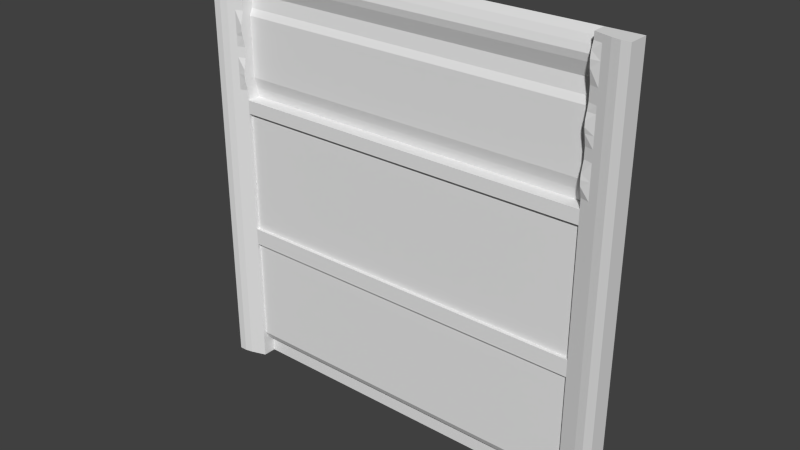 # Source: reac2_8.blend  (saved by Blender 2.76.0; exported with 4.5.12 LTS)
import bpy
from mathutils import Matrix  # noqa: F401  (used for matrix-valued properties, if any)

bpy.ops.wm.read_factory_settings(use_empty=True)
scene = bpy.context.scene
scene.name = 'Scene'

# ---- collections
col_collection_1 = bpy.data.collections.new('Collection 1'); scene.collection.children.link(col_collection_1)

# ---- materials (node trees are filled in below, after node groups)
mat_reac2_7 = bpy.data.materials.new('reac2_7')
mat_reac2_7.alpha_threshold = 0.0
mat_reac2_7.use_transparent_shadow = False
mat_reac2_7.roughness = 0.5

# ---- material node trees

# ---- world
world_world = bpy.data.worlds.new('World'); scene.world = world_world
world_world.color = (0.05088, 0.05088, 0.05088)
world_world.use_sun_shadow = False
world_world.sun_shadow_jitter_overblur = 0.0
world_world.cycles.sampling_method = 'MANUAL'
world_world.cycles.sample_map_resolution = 256

# ---- meshes
me_reac2_7 = bpy.data.meshes.new('reac2_7')
me_reac2_7.from_pydata([(-1.28, 1.28, -1.28), (1.28, 1.28, -1.28), (-1.28, 1.28, 1.28), (1.28, 1.28, 1.28), (1.08, 1.28, -1.28), (-1.1, 1.28, 1.28), (-1.1, 1.28, -1.28), (-1.1, 1.271, 0.96), (-1.1, 1.28, 1.04), (-1.1, 1.249, 1.12), (-1.1, 1.249, 1.2), (1.08, 1.28, 1.28), (1.08, 1.262, 1.24), (-1.1, 1.262, 1.24), (1.08, 1.2, 1.04), (-1.145, 1.185, 1.12), (1.08, 1.2, 0.96), (-1.145, 1.185, 1.2), (1.18, 1.17, -1.28), (1.08, 1.2, 0.4999), (-1.1, 1.2, -0.4801), (1.08, 1.2, -0.4801), (1.23, 1.16, 1.28), (1.18, 1.17, 1.28), (-1.145, 1.185, 0.96), (1.13, 1.185, 1.04), (1.13, 1.185, 0.96), (-1.1, 1.2, 0.4999), (-1.28, 1.16, -1.28), (-1.235, 1.16, -1.28), (-1.1, 1.2, -1.28), (-1.19, 1.17, 1.28), (1.08, 1.2, 0.36), (1.28, 1.16, -1.28), (1.23, 1.16, -1.28), (-1.1, 1.2, 1.28), (-1.19, 1.17, -1.28), (-1.145, 1.185, 1.24), (-1.1, 1.182, 0.88), (-1.1, 1.2, -0.38), (-1.1, 1.2, 0.96), (-1.1, 1.2, 1.24), (1.08, 1.186, 1.12), (1.13, 1.185, 1.12), (-1.145, 1.185, 1.04), (-1.1, 1.2, 1.04), (1.13, 1.185, 1.24), (1.13, 1.185, 1.2), (-1.28, 1.16, 1.28), (1.08, 1.186, 1.2), (1.08, 1.28, -1.16), (-1.1, 1.28, -1.16), (-1.145, 1.185, 0.88), (-1.145, 1.185, 0.4999), (-1.1, 1.2, 0.36), (1.28, 1.16, 1.28), (1.08, 1.2, 1.28), (1.08, 1.2, 1.24), (1.08, 1.2, -1.28), (-1.235, 1.16, 1.28), (1.08, 1.2, -0.38), (1.08, 1.182, 0.88), (1.13, 1.185, 0.88), (1.13, 1.185, 0.4999), (-1.1, 1.186, 1.2), (-1.1, 1.186, 1.12), (1.08, 1.22, -1.12), (1.08, 1.22, -0.4801), (-1.1, 1.22, -1.12), (-1.1, 1.22, -0.4801), (1.08, 1.27, 0.4999), (-1.1, 1.27, 0.4999), (1.08, 1.271, 0.96), (1.08, 1.28, 1.04), (1.08, 1.249, 1.12), (1.08, 1.249, 1.2), (1.08, 1.24, -1.16), (-1.1, 1.24, -1.16), (1.08, 1.28, 0.4411), (1.08, 1.2, 0.4411), (-1.1, 1.2, 0.4411), (-1.1, 1.28, 0.4411), (-1.1, 1.22, -0.38), (-1.1, 1.22, 0.36), (1.08, 1.22, 0.36), (1.08, 1.22, -0.38), (-1.1, 1.253, 0.5633), (1.08, 1.253, 0.5633), (1.08, 1.184, 0.5633), (1.08, 1.184, 0.6266), (1.08, 1.2, 0.69), (1.08, 1.2, 0.7533), (1.08, 1.188, 0.8166), (-1.1, 1.184, 0.5633), (-1.1, 1.184, 0.6266), (-1.1, 1.2, 0.69), (-1.1, 1.2, 0.7533), (-1.1, 1.188, 0.8166), (-1.145, 1.185, 0.5633), (-1.145, 1.185, 0.6266), (-1.145, 1.185, 0.69), (-1.145, 1.185, 0.7533), (-1.145, 1.185, 0.8166), (1.13, 1.185, 0.5633), (1.13, 1.185, 0.6266), (1.13, 1.185, 0.69), (1.13, 1.185, 0.7533), (1.13, 1.185, 0.8166), (-1.1, 1.24, 1.16), (1.08, 1.182, 1.16), (-1.145, 1.185, 1.16), (1.13, 1.185, 1.16), (1.08, 1.24, 1.16), (-1.1, 1.182, 1.16), (1.08, 1.192, 0.92), (1.08, 1.253, 0.92), (1.13, 1.185, 0.92), (-1.1, 1.253, 0.92), (1.08, 1.182, 0.5949), (-1.1, 1.182, 0.5949), (-1.145, 1.185, 0.5949), (1.13, 1.185, 0.5949), (1.08, 1.182, 0.8483), (-1.1, 1.182, 0.8483), (-1.145, 1.185, 0.8483), (1.13, 1.185, 0.8483), (1.08, 1.182, 0.8642), (-1.1, 1.182, 0.8642), (-1.145, 1.185, 0.8642), (1.13, 1.185, 0.8642)], [], [(31, 52, 24), (102, 124, 31), (71, 70, 86), (87, 90, 91), (111, 47, 49), (25, 43, 42), (56, 57, 46), (76, 4, 58), (100, 95, 96), (70, 78, 79), (120, 99, 31), (25, 16, 26), (109, 111, 49), (21, 67, 66), (49, 47, 46), (14, 42, 74), (129, 62, 61), (114, 116, 26), (31, 44, 15), (6, 77, 30), (29, 28, 0), (57, 75, 49), (58, 21, 66), (41, 64, 10), (117, 115, 7), (74, 73, 14), (66, 67, 68), (91, 106, 92), (128, 127, 38), (30, 20, 36), (17, 110, 64), (81, 78, 71), (48, 59, 2), (103, 63, 23), (105, 104, 23), (126, 61, 115), (108, 64, 113), (65, 9, 108), (50, 4, 76), (23, 125, 107), (23, 56, 46), (0, 6, 36), (14, 25, 42), (118, 88, 121), (117, 86, 87), (34, 22, 18), (124, 128, 31), (60, 39, 20), (80, 27, 53), (16, 114, 26), (53, 98, 31), (81, 80, 78), (96, 117, 97), (91, 92, 115), (0, 28, 48), (25, 14, 16), (127, 123, 117), (7, 8, 45), (38, 40, 24), (19, 63, 88), (21, 60, 20), (108, 112, 10), (52, 38, 24), (69, 67, 20), (27, 80, 71), (39, 82, 83), (113, 65, 108), (10, 75, 13), (92, 107, 122), (109, 42, 111), (100, 96, 101), (59, 31, 2), (79, 32, 63), (24, 45, 44), (57, 49, 46), (52, 128, 38), (70, 79, 19), (110, 113, 64), (22, 23, 18), (90, 89, 105), (5, 2, 31), (124, 123, 128), (32, 84, 85), (38, 127, 117), (13, 35, 41), (48, 28, 29), (23, 43, 25), (55, 22, 34), (15, 65, 110), (32, 54, 84), (68, 30, 77), (54, 80, 53), (95, 94, 86), (114, 61, 116), (32, 79, 54), (98, 93, 120), (31, 100, 101), (77, 76, 68), (50, 76, 77), (111, 43, 23), (98, 53, 93), (123, 97, 117), (23, 22, 3), (44, 45, 65), (4, 50, 6), (4, 1, 18), (58, 66, 76), (13, 12, 5), (30, 36, 6), (37, 35, 31), (23, 62, 129), (79, 80, 54), (115, 87, 91), (8, 9, 45), (54, 39, 83), (99, 120, 94), (10, 13, 41), (110, 17, 31), (40, 7, 45), (112, 74, 42), (60, 32, 85), (68, 69, 20), (55, 33, 1), (56, 12, 57), (87, 89, 90), (23, 129, 125), (16, 14, 72), (33, 55, 34), (20, 39, 36), (63, 18, 23), (8, 73, 9), (68, 20, 30), (55, 3, 22), (45, 9, 65), (76, 66, 68), (33, 34, 1), (67, 69, 68), (67, 21, 20), (23, 116, 62), (73, 72, 14), (19, 88, 87), (17, 37, 31), (126, 129, 61), (101, 102, 31), (34, 18, 1), (61, 114, 115), (27, 86, 93), (18, 58, 4), (119, 93, 86), (50, 51, 6), (15, 44, 65), (107, 106, 23), (36, 39, 53), (99, 94, 100), (87, 70, 19), (95, 86, 96), (117, 7, 40), (92, 122, 115), (126, 122, 129), (59, 48, 29), (47, 111, 23), (9, 74, 108), (106, 91, 90), (17, 64, 37), (109, 49, 112), (15, 110, 31), (36, 29, 0), (94, 119, 86), (42, 109, 112), (49, 75, 112), (31, 59, 36), (99, 100, 31), (108, 10, 64), (27, 71, 86), (31, 128, 52), (81, 71, 80), (13, 5, 35), (6, 51, 77), (96, 86, 117), (59, 29, 36), (58, 18, 21), (31, 35, 5), (64, 41, 37), (24, 44, 31), (98, 120, 31), (46, 47, 23), (118, 121, 89), (72, 115, 16), (32, 60, 63), (103, 23, 121), (21, 18, 60), (41, 35, 37), (80, 79, 78), (54, 83, 84), (11, 56, 23), (102, 101, 97), (12, 11, 5), (63, 60, 18), (83, 82, 85), (75, 12, 13), (112, 75, 10), (73, 74, 9), (72, 73, 8), (115, 72, 7), (78, 70, 71), (70, 87, 86), (56, 11, 12), (7, 72, 8), (3, 55, 1), (24, 40, 45), (40, 38, 117), (114, 16, 115), (104, 121, 23), (124, 102, 123), (118, 89, 87), (53, 27, 93), (120, 119, 94), (94, 95, 100), (36, 53, 31), (101, 96, 97), (88, 118, 87), (26, 116, 23), (19, 79, 63), (122, 126, 115), (11, 23, 3), (63, 103, 88), (121, 104, 89), (89, 104, 105), (106, 105, 23), (106, 107, 92), (74, 112, 108), (2, 0, 48), (84, 83, 85), (51, 50, 77), (23, 25, 26), (65, 113, 110), (60, 85, 82), (42, 43, 111), (115, 117, 87), (61, 62, 116), (88, 103, 121), (93, 119, 120), (12, 75, 57), (39, 54, 53), (39, 60, 82), (102, 97, 123), (106, 90, 105), (107, 125, 122), (123, 127, 128), (122, 125, 129)])
_uv = me_reac2_7.uv_layers.new(name='UVMap')
_uv.uv.foreach_set('vector', [0.03513, 1.0, 0.05269, 0.8437, 0.05269, 0.875, 0.05269, 0.819, 0.05269, 0.8314, 0.03513, 1.0, 0.07026, 0.6953, 0.9219, 0.6953, 0.07026, 0.72, 0.9219, 0.72, 0.9219, 0.7695, 0.9219, 0.7943, 0.9415, 0.9531, 0.9415, 0.9687, 0.9219, 0.9687, 0.9415, 0.9062, 0.9415, 0.9375, 0.9219, 0.9375, 0.9219, 1.0, 0.9219, 0.9844, 0.9415, 0.9844, 0.9219, 0.04687, 0.9219, 0.0, 0.9219, 0.0, 0.05269, 0.7695, 0.07026, 0.7695, 0.07026, 0.7943, 0.9219, 0.6953, 0.9219, 0.6723, 0.9219, 0.6723, 0.05269, 0.7324, 0.05269, 0.7448, 0.03513, 1.0, 0.9415, 0.9062, 0.9219, 0.875, 0.9415, 0.875, 0.9219, 0.9531, 0.9415, 0.9531, 0.9219, 0.9687, 0.9219, 0.3125, 0.9219, 0.3125, 0.9219, 0.0625, 0.9219, 0.9687, 0.9415, 0.9687, 0.9415, 0.9844, 0.9219, 0.9062, 0.9219, 0.9375, 0.9219, 0.9375, 0.9415, 0.8376, 0.9415, 0.8437, 0.9219, 0.8437, 0.9219, 0.8594, 0.9415, 0.8594, 0.9415, 0.875, 0.03513, 1.0, 0.05269, 0.9062, 0.05269, 0.9375, 0.07026, 0.0, 0.07026, 0.04687, 0.07026, 0.0, 0.01756, 0.0, 0.0, 0.0, 0.0, 0.0, 0.9219, 0.9844, 0.9219, 0.9687, 0.9219, 0.9687, 0.9219, 0.0, 0.9219, 0.3125, 0.9219, 0.0625, 0.07026, 0.9844, 0.07026, 0.9687, 0.07026, 0.9687, 0.07026, 0.8594, 0.9219, 0.8594, 0.07026, 0.875, 0.9219, 0.9375, 0.9219, 0.9062, 0.9219, 0.9062, 0.9219, 0.0625, 0.9219, 0.3125, 0.07026, 0.0625, 0.9219, 0.7943, 0.9415, 0.7943, 0.9219, 0.819, 0.05269, 0.8376, 0.07026, 0.8376, 0.07026, 0.8437, 0.07026, 0.0, 0.07026, 0.3125, 0.03513, 0.0, 0.05269, 0.9687, 0.05269, 0.9531, 0.07026, 0.9687, 0.07026, 0.6723, 0.9219, 0.6723, 0.07026, 0.6953, 0.0, 0.9988, 0.01756, 0.9988, 0.0, 0.9988, 0.9415, 0.72, 0.9415, 0.6953, 0.961, 1.0, 0.9415, 0.7695, 0.9415, 0.7448, 0.961, 1.0, 0.9219, 0.8376, 0.9219, 0.8437, 0.9219, 0.8594, 0.07026, 0.9531, 0.07026, 0.9687, 0.07026, 0.9531, 0.07026, 0.9375, 0.07026, 0.9375, 0.07026, 0.9531, 0.9219, 0.04687, 0.9219, 0.0, 0.9219, 0.04687, 0.961, 1.0, 0.9415, 0.8314, 0.9415, 0.819, 0.961, 1.0, 0.9219, 1.0, 0.9415, 0.9844, 0.0, 0.0, 0.07026, 0.0, 0.03513, 0.0, 0.9219, 0.9062, 0.9415, 0.9062, 0.9219, 0.9375, 0.9219, 0.7324, 0.9219, 0.72, 0.9415, 0.7324, 0.07026, 0.8594, 0.07026, 0.72, 0.9219, 0.72, 0.9805, 0.0, 0.9805, 1.0, 0.961, 0.0, 0.05269, 0.8314, 0.05269, 0.8376, 0.03513, 1.0, 0.9219, 0.3516, 0.07026, 0.3516, 0.07026, 0.3125, 0.07026, 0.6723, 0.07026, 0.6953, 0.05269, 0.6953, 0.9219, 0.875, 0.9219, 0.8594, 0.9415, 0.875, 0.05269, 0.6953, 0.05269, 0.72, 0.03513, 1.0, 0.3177, 0.01996, 0.3177, 0.01996, 0.6354, 0.01996, 0.07026, 0.7943, 0.07026, 0.8594, 0.07026, 0.819, 0.9219, 0.7943, 0.9219, 0.819, 0.9219, 0.8594, 0.05189, 0.0, -0.04862, 0.0, -0.04862, 1.0, 0.9415, 0.9062, 0.9219, 0.9062, 0.9219, 0.875, 0.07026, 0.8376, 0.07026, 0.8314, 0.07026, 0.8594, 0.07026, 0.875, 0.07026, 0.9062, 0.07026, 0.9062, 0.07026, 0.8437, 0.07026, 0.875, 0.05269, 0.875, 0.9219, 0.6953, 0.9415, 0.6953, 0.9219, 0.72, 0.9219, 0.3125, 0.9219, 0.3516, 0.07026, 0.3125, 0.07026, 0.9531, 0.9219, 0.9531, 0.07026, 0.9687, 0.05269, 0.8437, 0.07026, 0.8437, 0.05269, 0.875, 0.07026, 0.3125, 0.9219, 0.3125, 0.07026, 0.3125, 0.07026, 0.6953, 0.07026, 0.6723, 0.07026, 0.6953, 0.0685, 0.3516, 0.0685, 0.3516, 0.0685, 0.64, 0.07026, 0.9531, 0.07026, 0.9375, 0.07026, 0.9531, 0.07026, 0.9687, 0.9219, 0.9687, 0.07026, 0.9844, 0.9219, 0.819, 0.9415, 0.819, 0.9219, 0.8314, 0.9219, 0.9531, 0.9219, 0.9375, 0.9415, 0.9531, 0.05269, 0.7695, 0.07026, 0.7943, 0.05269, 0.7943, 0.01756, 0.9988, 0.03513, 0.9988, 0.0, 0.9988, 0.9219, 0.6723, 0.9219, 0.6406, 0.9415, 0.6953, 0.05269, 0.875, 0.07026, 0.9062, 0.05269, 0.9062, 0.9219, 0.9844, 0.9219, 0.9687, 0.9415, 0.9844, 0.05269, 0.8437, 0.05269, 0.8376, 0.07026, 0.8437, 0.9219, 0.6953, 0.9219, 0.6723, 0.9219, 0.6953, 0.05269, 0.9531, 0.07026, 0.9531, 0.07026, 0.9687, 0.9805, 1.0, 0.961, 1.0, 0.961, 0.0, 0.9219, 0.7695, 0.9219, 0.7448, 0.9415, 0.7695, 0.07026, 0.9988, 0.0, 0.9988, 0.03513, 0.9988, 0.05269, 0.8314, 0.07026, 0.8314, 0.05269, 0.8376, 0.9219, 0.64, 0.9219, 0.64, 0.9219, 0.3516, 0.07026, 0.8437, 0.07026, 0.8376, 0.07026, 0.8594, 0.07026, 0.9844, 0.07026, 1.0, 0.07026, 0.9844, 0.0, 1.0, 0.0, 0.0, 0.01756, 0.0, 0.961, 1.0, 0.9415, 0.9375, 0.9415, 0.9062, 1.0, 1.0, 0.9805, 1.0, 0.9805, 0.0, 0.05269, 0.9375, 0.07026, 0.9375, 0.05269, 0.9531, 0.9219, 0.64, 0.07045, 0.64, 0.9219, 0.64, 0.07026, 0.0625, 0.07026, 0.0, 0.07026, 0.04687, 0.07026, 0.6406, 0.07026, 0.6723, 0.05269, 0.6953, 0.07026, 0.7695, 0.07026, 0.7448, 0.07026, 0.72, 0.9219, 0.8594, 0.9219, 0.8437, 0.9415, 0.8594, 0.9219, 0.6406, 0.9219, 0.6723, 0.07026, 0.6406, 0.05269, 0.72, 0.07026, 0.72, 0.05269, 0.7324, 0.03513, 1.0, 0.05269, 0.7695, 0.05269, 0.7943, 0.07026, 0.04687, 0.9219, 0.04687, 0.07026, 0.0625, 0.9219, 0.04687, 0.9219, 0.04687, 0.07026, 0.04687, 0.9415, 0.9531, 0.9415, 0.9375, 0.961, 1.0, 0.05269, 0.72, 0.05269, 0.6953, 0.07026, 0.72, 0.07026, 0.8314, 0.07026, 0.819, 0.07026, 0.8594, 0.961, 1.0, 0.9805, 1.0, 1.0, 1.0, 0.05269, 0.9062, 0.07026, 0.9062, 0.07026, 0.9375, 0.9219, 0.0, 0.9219, 0.04687, 0.07026, 0.0, 0.9219, 0.0, 1.0, 0.0, 0.961, 0.0, 0.9219, 0.0, 0.9219, 0.0625, 0.9219, 0.04687, 0.07026, 0.9844, 0.9219, 0.9844, 0.07026, 1.0, 0.07026, 0.0, 0.03513, 0.0, 0.07026, 0.0, 0.05269, 0.9844, 0.07026, 1.0, 0.03513, 1.0, 0.961, 1.0, 0.9415, 0.8437, 0.9415, 0.8376, 0.9219, 0.6723, 0.07026, 0.6723, 0.07026, 0.6406, 0.9219, 0.8594, 0.9219, 0.72, 0.9219, 0.7943, 0.07026, 0.9062, 0.07026, 0.9375, 0.07026, 0.9062, 0.0685, 0.64, 0.0685, 0.3516, 0.0685, 0.64, 0.05269, 0.7448, 0.05269, 0.7324, 0.07026, 0.7448, 0.07026, 0.9687, 0.07026, 0.9844, 0.07026, 0.9844, 0.05269, 0.9531, 0.05269, 0.9687, 0.03513, 1.0, 0.07026, 0.875, 0.07026, 0.875, 0.07026, 0.9062, 0.9219, 0.9531, 0.9219, 0.9375, 0.9219, 0.9375, 0.9219, 0.3516, 0.9219, 0.64, 0.9219, 0.3516, 0.07026, 0.0625, 0.07026, 0.3125, 0.07026, 0.3125, -0.04862, 1.0, -0.04862, 0.0, 0.05189, 0.0, 0.9219, 1.0, 0.9219, 0.9844, 0.9219, 0.9844, 0.9219, 0.72, 0.9219, 0.7448, 0.9219, 0.7695, 0.961, 1.0, 0.9415, 0.8376, 0.9415, 0.8314, 0.9219, 0.875, 0.9219, 0.9062, 0.9219, 0.875, 1.0, 0.0, 1.0, 1.0, 0.9805, 0.0, 0.07026, 0.3125, 0.07026, 0.3516, 0.03513, 0.0, 0.9415, 0.6953, 0.961, 0.0, 0.961, 1.0, 0.07026, 0.9062, 0.9219, 0.9062, 0.07026, 0.9375, 0.07026, 0.0625, 0.07026, 0.3125, 0.07026, 0.0, 1.0, 1.0, 1.0, 1.0, 0.9805, 1.0, 0.07026, 0.9062, 0.07026, 0.9375, 0.07026, 0.9375, 0.9219, 0.04687, 0.9219, 0.0625, 0.07026, 0.0625, 1.0, 0.0, 0.9805, 0.0, 1.0, 0.0, 0.9219, 0.3125, 0.07026, 0.3125, 0.07026, 0.0625, 0.9219, 0.3125, 0.9219, 0.3125, 0.07026, 0.3125, 0.961, 1.0, 0.9415, 0.8594, 0.9415, 0.8437, 0.9219, 0.9062, 0.9219, 0.875, 0.9219, 0.9062, 0.9219, 0.6953, 0.9219, 0.72, 0.9219, 0.72, 0.05269, 0.9687, 0.05269, 0.9844, 0.03513, 1.0, 0.9219, 0.8376, 0.9415, 0.8376, 0.9219, 0.8437, 0.05269, 0.7943, 0.05269, 0.819, 0.03513, 1.0, 0.9805, 0.0, 0.961, 0.0, 1.0, 0.0, 0.9219, 0.8437, 0.9219, 0.8594, 0.9219, 0.8594, 0.07026, 0.6953, 0.07026, 0.72, 0.07026, 0.72, 0.961, 0.0, 0.9219, 0.0, 0.9219, 0.0, 0.07026, 0.7324, 0.07026, 0.72, 0.07026, 0.72, 0.9219, 0.04687, 0.07026, 0.04687, 0.07026, 0.0, 0.05269, 0.9375, 0.05269, 0.9062, 0.07026, 0.9375, 0.9415, 0.819, 0.9415, 0.7943, 0.961, 1.0, 0.03513, 0.0, 0.07026, 0.3516, 0.05269, 0.6953, 0.05269, 0.7448, 0.07026, 0.7448, 0.05269, 0.7695, 0.9219, 0.72, 0.9219, 0.6953, 0.9219, 0.6953, 0.07026, 0.7695, 0.07026, 0.72, 0.07026, 0.7943, 0.07026, 0.8594, 0.07026, 0.875, 0.07026, 0.875, 0.9219, 0.819, 0.9219, 0.8314, 0.9219, 0.8594, 0.9219, 0.8376, 0.9219, 0.8314, 0.9415, 0.8376, 0.01756, 1.0, 0.0, 1.0, 0.01756, 0.0, 0.9415, 0.9687, 0.9415, 0.9531, 0.961, 1.0, 0.07026, 0.9375, 0.9219, 0.9375, 0.07026, 0.9531, 0.9415, 0.7943, 0.9219, 0.7943, 0.9219, 0.7695, 0.05269, 0.9687, 0.07026, 0.9687, 0.05269, 0.9844, 0.9219, 0.9531, 0.9219, 0.9687, 0.9219, 0.9531, 0.05269, 0.9375, 0.05269, 0.9531, 0.03513, 1.0, 0.03513, 0.0, 0.01756, 0.0, 0.0, 0.0, 0.07026, 0.7448, 0.07026, 0.7324, 0.07026, 0.72, 0.9219, 0.9375, 0.9219, 0.9531, 0.9219, 0.9531, 0.9219, 0.9687, 0.9219, 0.9687, 0.9219, 0.9531, 0.03513, 1.0, 0.01756, 1.0, 0.03513, 0.0, 0.05269, 0.7448, 0.05269, 0.7695, 0.03513, 1.0, 0.07026, 0.9531, 0.07026, 0.9687, 0.07026, 0.9687, 0.07026, 0.6953, 0.07026, 0.6953, 0.07026, 0.72, 0.03513, 1.0, 0.05269, 0.8376, 0.05269, 0.8437, 0.07026, 0.6723, 0.07026, 0.6953, 0.07026, 0.6723, 0.07026, 0.9844, 0.07026, 1.0, 0.07026, 1.0, 0.07026, 0.0, 0.07026, 0.04687, 0.07026, 0.04687, 0.07026, 0.7943, 0.07026, 0.72, 0.07026, 0.8594, 0.01756, 1.0, 0.01756, 0.0, 0.03513, 0.0, 0.9219, 0.0, 0.961, 0.0, 0.9219, 0.3125, 0.03513, 0.9988, 0.07026, 0.9988, 0.07026, 0.9988, 0.07026, 0.9687, 0.07026, 0.9844, 0.05269, 0.9844, 0.05269, 0.875, 0.05269, 0.9062, 0.03513, 1.0, 0.05269, 0.72, 0.05269, 0.7324, 0.03513, 1.0, 0.9415, 0.9844, 0.9415, 0.9687, 0.961, 1.0, 0.9219, 0.7324, 0.9415, 0.7324, 0.9219, 0.7448, 0.9219, 0.875, 0.9219, 0.8594, 0.9219, 0.875, 0.9219, 0.6406, 0.9219, 0.3516, 0.9415, 0.6953, 0.9415, 0.72, 0.961, 1.0, 0.9415, 0.7324, 0.9219, 0.3125, 0.961, 0.0, 0.9219, 0.3516, 0.07026, 0.9844, 0.07026, 1.0, 0.05269, 0.9844, 0.3177, 0.01996, 0.6354, 0.01996, 0.6354, 0.01996, 0.07045, 0.64, 0.07045, 0.64, 0.9219, 0.64, 0.9219, 1.0, 0.9219, 1.0, 0.961, 1.0, 0.05269, 0.819, 0.05269, 0.7943, 0.07026, 0.819, 0.9219, 0.9844, 0.9219, 1.0, 0.07026, 1.0, 0.9415, 0.6953, 0.9219, 0.3516, 0.961, 0.0, 0.07026, 0.6406, 0.07026, 0.3516, 0.9219, 0.3516, 0.9219, 0.9687, 0.9219, 0.9844, 0.07026, 0.9844, 0.9219, 0.9531, 0.9219, 0.9687, 0.07026, 0.9687, 0.9219, 0.9062, 0.9219, 0.9375, 0.07026, 0.9375, 0.9219, 0.875, 0.9219, 0.9062, 0.07026, 0.9062, 0.9219, 0.8594, 0.9219, 0.875, 0.07026, 0.875, 0.9219, 0.6723, 0.9219, 0.6953, 0.07026, 0.6953, 0.9219, 0.6953, 0.9219, 0.72, 0.07026, 0.72, 0.9219, 1.0, 0.9219, 1.0, 0.9219, 0.9844, 0.07026, 0.875, 0.9219, 0.875, 0.07026, 0.9062, 0.05189, 1.0, -0.04862, 1.0, 0.05189, 0.0, 0.05269, 0.875, 0.07026, 0.875, 0.07026, 0.9062, 0.07026, 0.875, 0.07026, 0.8437, 0.07026, 0.8594, 0.9219, 0.8594, 0.9219, 0.875, 0.9219, 0.8594, 0.9415, 0.7448, 0.9415, 0.7324, 0.961, 1.0, 0.05269, 0.8314, 0.05269, 0.819, 0.07026, 0.8314, 0.9219, 0.7324, 0.9219, 0.7448, 0.9219, 0.72, 0.05269, 0.6953, 0.07026, 0.6953, 0.07026, 0.72, 0.05269, 0.7324, 0.07026, 0.7324, 0.07026, 0.7448, 0.07026, 0.7448, 0.07026, 0.7695, 0.05269, 0.7695, 0.03513, 0.0, 0.05269, 0.6953, 0.03513, 1.0, 0.05269, 0.7943, 0.07026, 0.7943, 0.07026, 0.819, 0.9219, 0.72, 0.9219, 0.7324, 0.9219, 0.72, 0.9415, 0.875, 0.9415, 0.8594, 0.961, 1.0, 0.9219, 0.6953, 0.9219, 0.6723, 0.9415, 0.6953, 0.9219, 0.8314, 0.9219, 0.8376, 0.9219, 0.8594, 0.9219, 1.0, 0.961, 1.0, 1.0, 1.0, 0.9415, 0.6953, 0.9415, 0.72, 0.9219, 0.72, 0.9415, 0.7324, 0.9415, 0.7448, 0.9219, 0.7448, 0.9219, 0.7448, 0.9415, 0.7448, 0.9415, 0.7695, 0.9415, 0.7943, 0.9415, 0.7695, 0.961, 1.0, 0.9415, 0.7943, 0.9415, 0.819, 0.9219, 0.819, 0.9219, 0.9375, 0.9219, 0.9531, 0.07026, 0.9531, 0.05189, 1.0, 0.05189, 0.0, -0.04862, 1.0, 0.9219, 0.6406, 0.07026, 0.6406, 0.9219, 0.3516, 0.07026, 0.04687, 0.9219, 0.04687, 0.07026, 0.04687, 0.961, 1.0, 0.9415, 0.9062, 0.9415, 0.875, 0.07026, 0.9375, 0.07026, 0.9531, 0.05269, 0.9531, 0.9219, 0.3516, 0.9219, 0.3516, 0.07045, 0.3516, 0.9219, 0.9375, 0.9415, 0.9375, 0.9415, 0.9531, 0.9219, 0.8594, 0.07026, 0.8594, 0.9219, 0.72, 0.9219, 0.8437, 0.9415, 0.8437, 0.9415, 0.8594, 0.9219, 0.72, 0.9415, 0.72, 0.9415, 0.7324, 0.07026, 0.72, 0.07026, 0.7324, 0.05269, 0.7324, 0.9219, 0.9844, 0.9219, 0.9687, 0.9219, 0.9844, 0.07026, 0.3516, 0.07026, 0.6406, 0.05269, 0.6953, 0.07045, 0.3516, 0.9219, 0.3516, 0.07045, 0.3516, 0.05269, 0.819, 0.07026, 0.819, 0.07026, 0.8314, 0.9415, 0.7943, 0.9219, 0.7695, 0.9415, 0.7695, 0.9415, 0.819, 0.9415, 0.8314, 0.9219, 0.8314, 0.07026, 0.8314, 0.07026, 0.8376, 0.05269, 0.8376, 0.9219, 0.8314, 0.9415, 0.8314, 0.9415, 0.8376])
me_reac2_7.materials.append(mat_reac2_7)
me_reac2_7.use_remesh_preserve_volume = False
me_reac2_7.use_remesh_preserve_attributes = False
me_reac2_7.use_mirror_vertex_groups = False
me_reac2_7.update()

# ---- objects
ob_reac2_8 = bpy.data.objects.new('reac2_8', me_reac2_7)

# ---- transforms, parenting, visibility, modifiers, constraints
ob_reac2_8.location = (0.0, 0.0, 0.0)
ob_reac2_8.lineart.crease_threshold = 0.0

# ---- collection membership
col_collection_1.objects.link(ob_reac2_8)

# ---- scene / render settings (as saved in the file)
scene.frame_start = 1; scene.frame_end = 2; scene.frame_set(1)
scene.render.engine = 'BLENDER_EEVEE_NEXT'
scene.render.resolution_percentage = 50
scene.render.dither_intensity = 0.0
scene.cycles.use_denoising = False
scene.cycles.samples = 10
scene.cycles.sampling_pattern = 'TABULATED_SOBOL'
scene.cycles.light_sampling_threshold = 0.0
scene.cycles.use_adaptive_sampling = False
scene.cycles.use_light_tree = False
scene.cycles.blur_glossy = 0.0
scene.cycles.pixel_filter_type = 'GAUSSIAN'
scene.cycles.sample_clamp_indirect = 0.0
scene.view_settings.view_transform = 'Standard'
bpy.context.view_layer.update()

# ---- added for rendering (the .blend has no active camera and no usable light): camera, sun
cam_auto = bpy.data.cameras.new('AutoCamera')
cam_auto.lens = 50.0
cam_auto.sensor_width = 36.0
cam_auto.clip_end = 1000.0
ob_auto_camera = bpy.data.objects.new('AutoCamera', cam_auto)
scene.collection.objects.link(ob_auto_camera)
ob_auto_camera.location = (3.35151, -2.80181, 2.68121)
ob_auto_camera.rotation_euler = (1.09748, -7.21219e-08, 0.694738)
scene.camera = ob_auto_camera
light_auto_sun = bpy.data.lights.new('AutoSun', 'SUN')
light_auto_sun.energy = 3.0
light_auto_sun.angle = 0.0523599
ob_auto_sun = bpy.data.objects.new('AutoSun', light_auto_sun)
scene.collection.objects.link(ob_auto_sun)
ob_auto_sun.rotation_euler = (0.872665, 0.174533, 0.523599)
bpy.context.view_layer.update()
